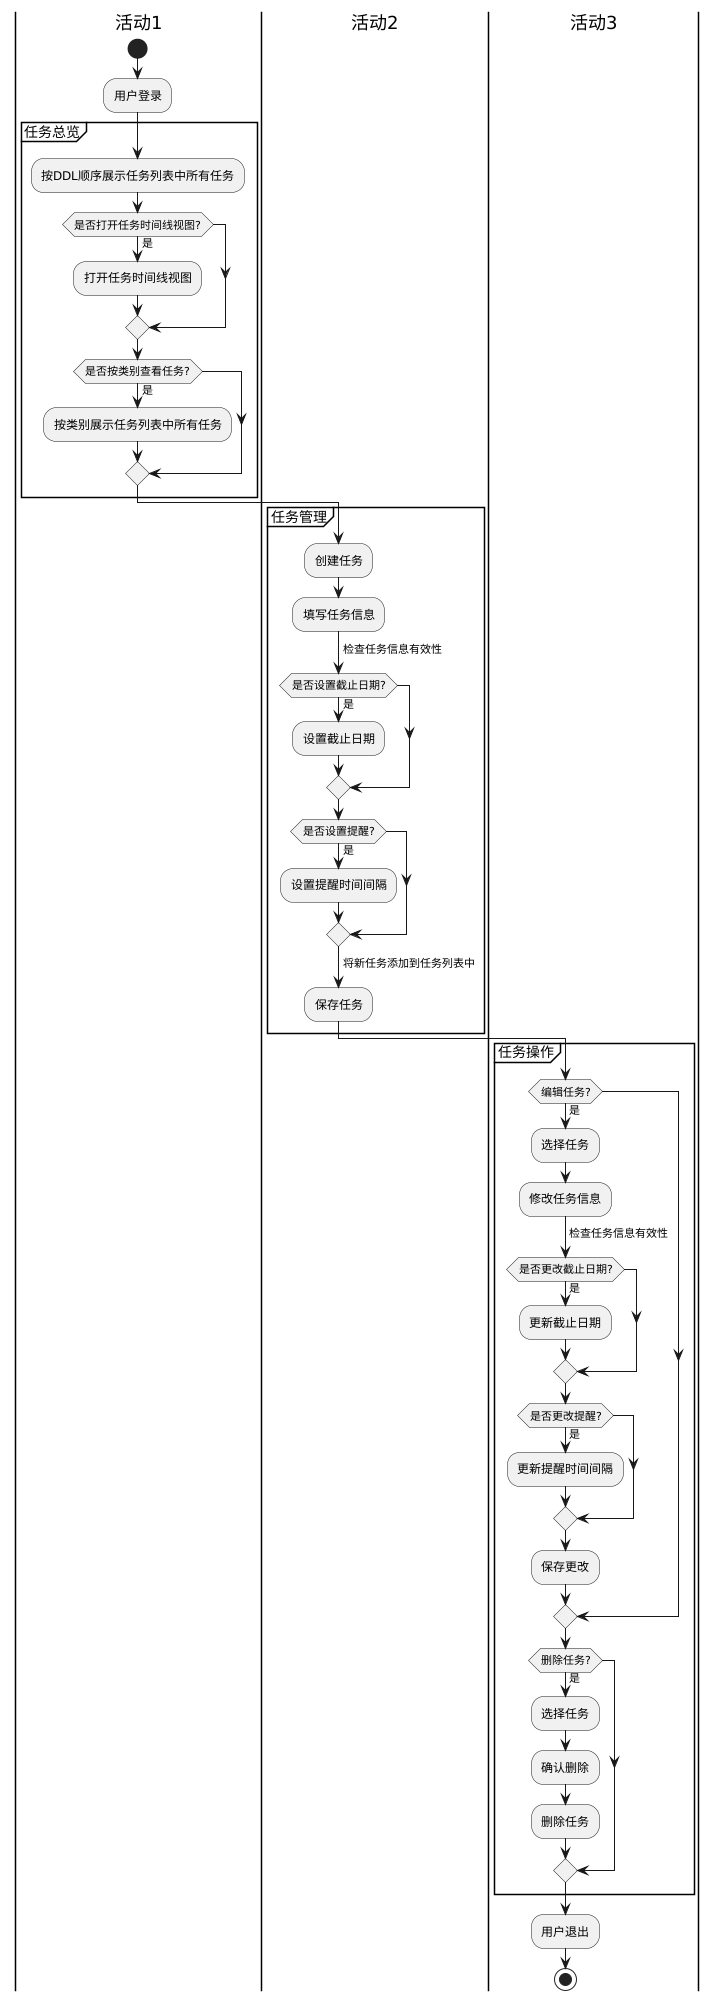

The diagram above was rendered by PlantUML. Its source (embedded in the PNG):
@startuml
|活动1|
start

:用户登录;
partition "任务总览" {
    :按DDL顺序展示任务列表中所有任务;
    if (是否打开任务时间线视图?) then (是)
        :打开任务时间线视图;
    endif
    if (是否按类别查看任务?) then (是)
        :按类别展示任务列表中所有任务;
    endif
}
|活动2|
partition "任务管理" {
    :创建任务;
    :填写任务信息;
    -> 检查任务信息有效性;
    if (是否设置截止日期?) then (是)
        :设置截止日期;
    endif
    if (是否设置提醒?) then (是)
        :设置提醒时间间隔;
    endif
    -> 将新任务添加到任务列表中;
    :保存任务;
}
|活动3|
partition "任务操作" {
    if (编辑任务?) then (是)
        :选择任务;
        :修改任务信息;
        -> 检查任务信息有效性;
        if (是否更改截止日期?) then (是)
            :更新截止日期;
        endif
        if (是否更改提醒?) then (是)
            :更新提醒时间间隔;
        endif
        :保存更改;
    endif

    if (删除任务?) then (是)
        :选择任务;
        :确认删除;
        :删除任务;
    endif
}

:用户退出;

stop
@enduml